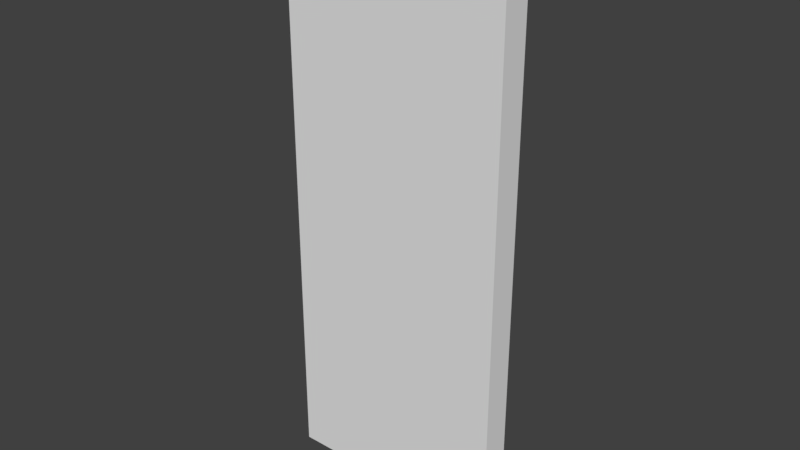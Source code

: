 # Source: SM_ParedPrimerPiso_2x0_25x5.blend  (saved by Blender 2.78.0; exported with 4.5.12 LTS)
import bpy
from mathutils import Matrix  # noqa: F401  (used for matrix-valued properties, if any)

bpy.ops.wm.read_factory_settings(use_empty=True)
scene = bpy.context.scene
scene.name = 'Scene'

# ---- collections
col_collection_1 = bpy.data.collections.new('Collection 1'); scene.collection.children.link(col_collection_1)

# ---- world
world_world = bpy.data.worlds.new('World'); scene.world = world_world
world_world.color = (0.05088, 0.05088, 0.05088)
world_world.use_sun_shadow = False
world_world.sun_shadow_jitter_overblur = 0.0
world_world.cycles.sampling_method = 'MANUAL'

# ---- meshes
me_sm_paredprimerpiso_2x0_25x5_blend = bpy.data.meshes.new('SM_ParedPrimerPiso 2x0,25x5.blend')
me_sm_paredprimerpiso_2x0_25x5_blend.from_pydata([(0.0, 0.0, 0.0), (2.0, 0.0, 0.0), (0.0, 0.0, 5.0), (2.0, 0.0, 5.0), (0.0, -0.25, 0.0), (2.0, -0.25, 0.0), (0.0, -0.25, 5.0), (2.0, -0.25, 5.0)], [], [(0, 2, 3, 1), (4, 5, 7, 6), (2, 0, 4, 6), (3, 2, 6, 7), (1, 3, 7, 5), (0, 1, 5, 4)])
me_sm_paredprimerpiso_2x0_25x5_blend.use_remesh_preserve_volume = False
me_sm_paredprimerpiso_2x0_25x5_blend.use_remesh_preserve_attributes = False
me_sm_paredprimerpiso_2x0_25x5_blend.use_mirror_vertex_groups = False
me_sm_paredprimerpiso_2x0_25x5_blend.update()

# ---- objects
ob_sm_paredprimerpiso_2x0_25x5_blend = bpy.data.objects.new('SM_ParedPrimerPiso 2x0,25x5.blend', me_sm_paredprimerpiso_2x0_25x5_blend)

# ---- transforms, parenting, visibility, modifiers, constraints
ob_sm_paredprimerpiso_2x0_25x5_blend.location = (0.0, 0.0, 0.0)
ob_sm_paredprimerpiso_2x0_25x5_blend.lineart.crease_threshold = 0.0

# ---- collection membership
col_collection_1.objects.link(ob_sm_paredprimerpiso_2x0_25x5_blend)

# ---- scene / render settings (as saved in the file)
scene.frame_start = 1; scene.frame_end = 250; scene.frame_set(1)
scene.render.engine = 'CYCLES'
scene.render.resolution_percentage = 50
scene.render.dither_intensity = 0.0
scene.render.use_persistent_data = True
scene.cycles.shading_system = True
scene.cycles.use_denoising = False
scene.cycles.samples = 128
scene.cycles.sampling_pattern = 'TABULATED_SOBOL'
scene.cycles.light_sampling_threshold = 0.0
scene.cycles.use_adaptive_sampling = False
scene.cycles.use_light_tree = False
scene.cycles.blur_glossy = 0.0
scene.cycles.sample_clamp_indirect = 0.0
scene.view_settings.view_transform = 'Standard'
bpy.context.view_layer.update()

# ---- added for rendering (the .blend has no active camera and no usable light): camera, sun
cam_auto = bpy.data.cameras.new('AutoCamera')
cam_auto.lens = 50.0
cam_auto.sensor_width = 36.0
cam_auto.clip_end = 1000.0
ob_auto_camera = bpy.data.objects.new('AutoCamera', cam_auto)
scene.collection.objects.link(ob_auto_camera)
ob_auto_camera.location = (5.98785, -6.11042, 6.49028)
ob_auto_camera.rotation_euler = (1.09748, -7.21219e-08, 0.694738)
scene.camera = ob_auto_camera
light_auto_sun = bpy.data.lights.new('AutoSun', 'SUN')
light_auto_sun.energy = 3.0
light_auto_sun.angle = 0.0523599
ob_auto_sun = bpy.data.objects.new('AutoSun', light_auto_sun)
scene.collection.objects.link(ob_auto_sun)
ob_auto_sun.rotation_euler = (0.872665, 0.174533, 0.523599)
bpy.context.view_layer.update()
